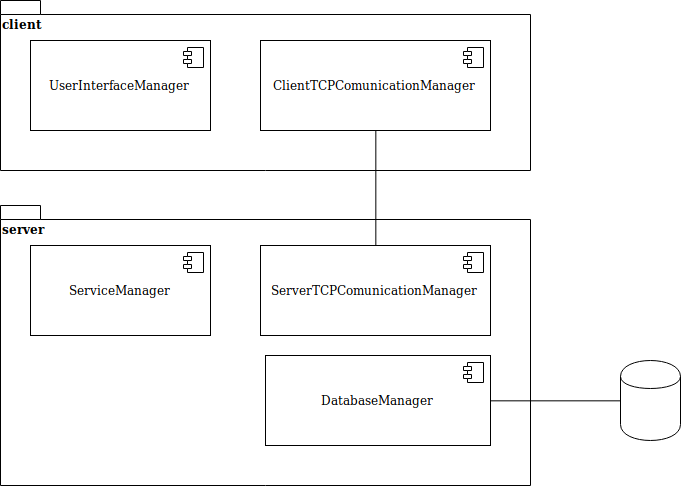

The diagram above was exported from draw.io. Its source (the exported page's mxGraphModel, read from the mxfile embedded in the PNG):
<mxGraphModel dx="1288" dy="738" grid="1" gridSize="10" guides="1" tooltips="1" connect="1" arrows="1" fold="1" page="1" pageScale="1" pageWidth="850" pageHeight="1100" math="0" shadow="0">
  <root>
    <mxCell id="0" />
    <mxCell id="1" parent="0" />
    <mxCell id="7sp-7nyAwTRnMvDl321x-1" value="client" style="shape=folder;fontStyle=1;spacingTop=10;tabWidth=40;tabHeight=14;tabPosition=left;html=1;align=left;horizontal=1;verticalAlign=top;" vertex="1" parent="1">
      <mxGeometry x="40" y="35" width="530" height="170" as="geometry" />
    </mxCell>
    <mxCell id="7sp-7nyAwTRnMvDl321x-4" value="&lt;div&gt;server&lt;/div&gt;&lt;div&gt;&lt;br&gt;&lt;/div&gt;" style="shape=folder;fontStyle=1;spacingTop=10;tabWidth=40;tabHeight=14;tabPosition=left;html=1;align=left;verticalAlign=top;" vertex="1" parent="1">
      <mxGeometry x="40" y="240" width="530" height="280" as="geometry" />
    </mxCell>
    <mxCell id="7sp-7nyAwTRnMvDl321x-6" value="UserInterfaceManager" style="html=1;align=center;" vertex="1" parent="1">
      <mxGeometry x="70" y="75" width="180" height="90" as="geometry" />
    </mxCell>
    <mxCell id="7sp-7nyAwTRnMvDl321x-7" value="" style="shape=component;jettyWidth=8;jettyHeight=4;" vertex="1" parent="7sp-7nyAwTRnMvDl321x-6">
      <mxGeometry x="1" width="20" height="20" relative="1" as="geometry">
        <mxPoint x="-27" y="7" as="offset" />
      </mxGeometry>
    </mxCell>
    <mxCell id="7sp-7nyAwTRnMvDl321x-8" value="ClientTCPComunicationManager" style="html=1;align=center;" vertex="1" parent="1">
      <mxGeometry x="300" y="75" width="230" height="90" as="geometry" />
    </mxCell>
    <mxCell id="7sp-7nyAwTRnMvDl321x-9" value="" style="shape=component;jettyWidth=8;jettyHeight=4;" vertex="1" parent="7sp-7nyAwTRnMvDl321x-8">
      <mxGeometry x="1" width="20" height="20" relative="1" as="geometry">
        <mxPoint x="-27" y="7" as="offset" />
      </mxGeometry>
    </mxCell>
    <mxCell id="7sp-7nyAwTRnMvDl321x-10" value="ServerTCPComunicationManager" style="html=1;align=center;" vertex="1" parent="1">
      <mxGeometry x="300" y="280" width="230" height="90" as="geometry" />
    </mxCell>
    <mxCell id="7sp-7nyAwTRnMvDl321x-11" value="" style="shape=component;jettyWidth=8;jettyHeight=4;" vertex="1" parent="7sp-7nyAwTRnMvDl321x-10">
      <mxGeometry x="1" width="20" height="20" relative="1" as="geometry">
        <mxPoint x="-27" y="7" as="offset" />
      </mxGeometry>
    </mxCell>
    <mxCell id="7sp-7nyAwTRnMvDl321x-14" value="DatabaseManager" style="html=1;align=center;" vertex="1" parent="1">
      <mxGeometry x="305" y="390" width="225" height="90" as="geometry" />
    </mxCell>
    <mxCell id="7sp-7nyAwTRnMvDl321x-15" value="" style="shape=component;jettyWidth=8;jettyHeight=4;" vertex="1" parent="7sp-7nyAwTRnMvDl321x-14">
      <mxGeometry x="1" width="20" height="20" relative="1" as="geometry">
        <mxPoint x="-27" y="7" as="offset" />
      </mxGeometry>
    </mxCell>
    <mxCell id="7sp-7nyAwTRnMvDl321x-16" value="" style="shape=cylinder;whiteSpace=wrap;html=1;boundedLbl=1;backgroundOutline=1;align=center;" vertex="1" parent="1">
      <mxGeometry x="660" y="395" width="60" height="80" as="geometry" />
    </mxCell>
    <mxCell id="7sp-7nyAwTRnMvDl321x-17" value="" style="endArrow=none;html=1;entryX=0;entryY=0.5;entryDx=0;entryDy=0;exitX=1;exitY=0.5;exitDx=0;exitDy=0;" edge="1" parent="1" source="7sp-7nyAwTRnMvDl321x-14" target="7sp-7nyAwTRnMvDl321x-16">
      <mxGeometry width="50" height="50" relative="1" as="geometry">
        <mxPoint x="590" y="470" as="sourcePoint" />
        <mxPoint x="640" y="420" as="targetPoint" />
      </mxGeometry>
    </mxCell>
    <mxCell id="7sp-7nyAwTRnMvDl321x-18" value="ServiceManager" style="html=1;align=center;" vertex="1" parent="1">
      <mxGeometry x="70" y="280" width="180" height="90" as="geometry" />
    </mxCell>
    <mxCell id="7sp-7nyAwTRnMvDl321x-19" value="" style="shape=component;jettyWidth=8;jettyHeight=4;" vertex="1" parent="7sp-7nyAwTRnMvDl321x-18">
      <mxGeometry x="1" width="20" height="20" relative="1" as="geometry">
        <mxPoint x="-27" y="7" as="offset" />
      </mxGeometry>
    </mxCell>
    <mxCell id="7sp-7nyAwTRnMvDl321x-21" value="" style="endArrow=none;html=1;entryX=0.5;entryY=1;entryDx=0;entryDy=0;exitX=0.5;exitY=0;exitDx=0;exitDy=0;" edge="1" parent="1" source="7sp-7nyAwTRnMvDl321x-10" target="7sp-7nyAwTRnMvDl321x-8">
      <mxGeometry width="50" height="50" relative="1" as="geometry">
        <mxPoint x="640" y="200" as="sourcePoint" />
        <mxPoint x="690" y="150" as="targetPoint" />
      </mxGeometry>
    </mxCell>
  </root>
</mxGraphModel>